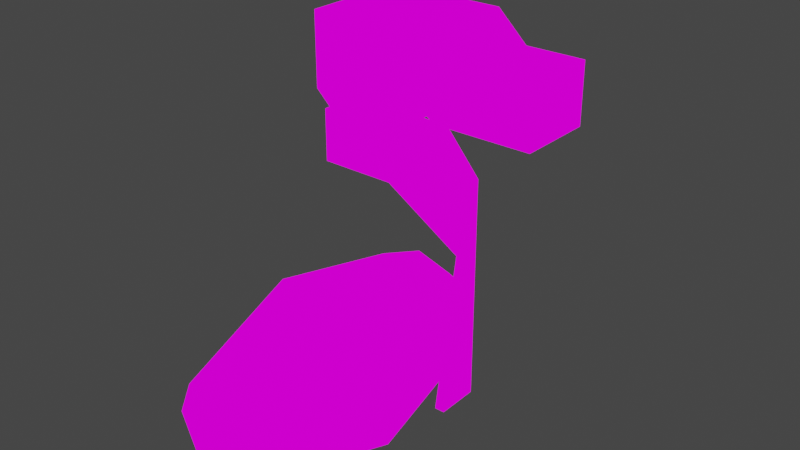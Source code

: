 # Source: security_camera.blend  (saved by Blender 3.0.42; exported with 4.5.12 LTS)
import bpy
from mathutils import Matrix  # noqa: F401  (used for matrix-valued properties, if any)

bpy.ops.wm.read_factory_settings(use_empty=True)
scene = bpy.context.scene
scene.name = 'Scene'

# ---- collections
col_collection = bpy.data.collections.new('Collection'); scene.collection.children.link(col_collection)

# ---- images (referenced by path relative to the original .blend; pixels are not part of the script)
import os
ASSET_DIR = os.environ.get("B2B_ASSET_DIR", "")  # directory of the original .blend (textures are referenced by path, not embedded)
HERE = os.path.dirname(os.path.abspath(__file__))  # packed textures are extracted next to this script under _unpacked/

def load_image(name, relpath, width, height, colorspace="sRGB"):
    """Load a texture the original file referenced (path relative to the .blend, or extracted next to this script)."""
    p = next((c for c in (os.path.join(HERE, relpath), os.path.join(ASSET_DIR, relpath)) if relpath and os.path.exists(c)), "")
    if p:
        img = bpy.data.images.load(p, check_existing=True)
        img.name = name
    else:  # same state as the original file: an image datablock whose file is absent (Cycles renders it pink)
        img = bpy.data.images.new(name, width, height)
        img.source = "FILE"
        img.filepath = "//" + (relpath or name)
    img.colorspace_settings.name = colorspace
    return img
img_security_camera_png_001 = load_image('security_camera.png.001', 'security_camera.png', 1024, 1024, 'sRGB')

# ---- materials (node trees are filled in below, after node groups)
mat_security_camera = bpy.data.materials.new('security_camera')
mat_security_camera.use_transparent_shadow = False

# ---- material node trees
mat_security_camera.use_nodes = True; mat_security_camera.node_tree.nodes.clear()
_N = mat_security_camera.node_tree.nodes; _L = mat_security_camera.node_tree.links
n0 = _N.new('ShaderNodeOutputMaterial'); n0.name = 'Material Output'; n0.location = (300, 300)
n1 = _N.new('ShaderNodeEmission'); n1.name = 'Emission'; n1.location = (10, 300)
n2 = _N.new('ShaderNodeTexImage'); n2.name = 'Image Texture'; n2.location = (-280, 280)
n2.image = img_security_camera_png_001
_L.new(n1.outputs[0], n0.inputs[0])
_L.new(n2.outputs[0], n1.inputs[0])
n0.is_active_output = True

# ---- world
world_world = bpy.data.worlds.new('World'); scene.world = world_world
world_world.use_nodes = True; world_world.node_tree.nodes.clear()
_N = world_world.node_tree.nodes; _L = world_world.node_tree.links
n0 = _N.new('ShaderNodeOutputWorld'); n0.name = 'World Output'; n0.location = (300, 300)
n1 = _N.new('ShaderNodeBackground'); n1.name = 'Background'; n1.location = (10, 300)
n1.inputs[0].default_value = (0.05088, 0.05088, 0.05088, 1.0)
_L.new(n1.outputs[0], n0.inputs[0])
n0.is_active_output = True
world_world.color = (0.05088, 0.05088, 0.05088)
world_world.use_sun_shadow = False
world_world.sun_shadow_jitter_overblur = 0.0

# ---- meshes
me_camera = bpy.data.meshes.new('camera')
me_camera.from_pydata([(1.657e-09, -0.3162, -0.03323), (-0.05037, -0.3162, -0.05409), (-0.07123, -0.3162, -0.1045), (-0.05037, -0.3162, -0.1548), (7.885e-09, -0.3162, -0.1757), (0.05037, -0.3162, -0.1548), (0.07123, -0.3162, -0.1045), (0.05037, -0.3162, -0.05409), (-4.127e-10, -0.1143, 0.02497), (-0.09152, -0.1143, -0.01294), (-0.1294, -0.1143, -0.1045), (-0.09152, -0.1143, -0.196), (1.09e-08, -0.1143, -0.2339), (0.09152, -0.1143, -0.196), (0.1294, -0.1143, -0.1045), (0.09152, -0.1143, -0.01294), (2.29e-10, 0.06188, -0.01153), (-0.06571, 0.06188, -0.03875), (-0.09293, 0.06188, -0.1045), (-0.06571, 0.06188, -0.1702), (8.353e-09, 0.06188, -0.1974), (0.06571, 0.06188, -0.1702), (0.09293, 0.06188, -0.1045), (0.06571, 0.06188, -0.03875), (6.571e-11, 0.132, -0.0778), (-0.01885, 0.132, -0.08561), (-0.02666, 0.132, -0.1045), (-0.01885, 0.132, -0.1233), (2.397e-09, 0.132, -0.1311), (0.01885, 0.132, -0.1233), (0.02666, 0.132, -0.1045), (0.01885, 0.132, -0.08561), (0.1501, -0.01358, -0.1404), (0.1501, -0.01358, 0.06837), (0.1501, -0.07211, -0.1404), (0.1501, -0.0349, 0.06837), (0.1501, -0.01358, 0.1693), (0.1501, -0.06704, 0.1693), (0.1012, -0.01358, 0.2265), (0.1012, -0.06704, 0.2265), (-0.04819, -0.01358, 0.2265), (-0.04819, -0.06704, 0.2265), (-0.04819, -0.01358, 0.1554), (-0.04819, -0.06704, 0.1554), (0.05487, -0.01358, 0.1554), (0.05487, -0.06704, 0.1554), (0.1363, -0.01358, 0.06837), (0.1363, -0.0349, 0.06837), (0.1363, -0.01358, -0.1404), (0.1363, -0.07211, -0.1404), (-0.08408, -0.04335, 0.2382), (-0.08408, -0.04335, 0.3407), (-0.08408, 0.07456, 0.2382), (-0.08408, 0.1106, 0.3407), (0.08408, -0.04335, 0.2382), (0.08408, -0.04335, 0.3407), (0.08408, 0.07456, 0.2382), (0.08408, 0.1106, 0.3407), (-0.08408, 0.2003, 0.1125), (-0.08408, 0.2364, 0.2149), (0.08408, 0.2003, 0.1125), (0.08408, 0.2364, 0.2149), (-0.08408, 0.3317, 0.1125), (-0.08408, 0.3317, 0.2149), (0.08408, 0.3317, 0.1125), (0.08408, 0.3317, 0.2149), (2.98e-08, -0.099, 0.2382), (2.98e-08, -0.099, 0.3407)], [], [(0, 7, 15, 8), (6, 5, 13, 14), (4, 3, 11, 12), (2, 1, 9, 10), (7, 6, 14, 15), (5, 4, 12, 13), (3, 2, 10, 11), (1, 0, 8, 9), (10, 9, 17, 18), (15, 14, 22, 23), (13, 12, 20, 21), (11, 10, 18, 19), (9, 8, 16, 17), (8, 15, 23, 16), (14, 13, 21, 22), (12, 11, 19, 20), (16, 23, 31, 24), (22, 21, 29, 30), (20, 19, 27, 28), (18, 17, 25, 26), (23, 22, 30, 31), (21, 20, 28, 29), (19, 18, 26, 27), (17, 16, 24, 25), (25, 24, 31, 30, 29, 28, 27, 26), (1, 2, 3, 4, 5, 6, 7, 0), (32, 33, 35, 34), (35, 33, 36, 37), (37, 36, 38, 39), (39, 38, 40, 41), (41, 40, 42, 43), (43, 42, 44, 45), (45, 44, 46, 47), (47, 46, 48, 49), (32, 48, 46, 33), (35, 47, 49, 34), (34, 49, 48, 32), (33, 46, 44, 36), (37, 45, 47, 35), (41, 43, 45, 39), (37, 39, 45), (38, 44, 42, 40), (38, 36, 44), (50, 51, 53, 52), (57, 56, 60, 61), (56, 57, 55, 54), (66, 67, 51, 50), (52, 56, 54, 66, 50), (57, 53, 51, 67, 55), (61, 60, 64, 65), (56, 52, 58, 60), (53, 57, 61, 59), (52, 53, 59, 58), (62, 63, 65, 64), (60, 58, 62, 64), (59, 61, 65, 63), (58, 59, 63, 62), (54, 55, 67, 66)])
me_camera.polygons.foreach_set('use_smooth', [1, 1, 1, 1, 1, 1, 1, 1, 1, 1, 1, 1, 1, 1, 1, 1, 1, 1, 1, 1, 1, 1, 1, 1, 1, 1, 0, 0, 0, 0, 0, 0, 0, 0, 0, 0, 0, 0, 0, 0, 0, 0, 0, 0, 0, 0, 0, 0, 0, 0, 0, 0, 0, 0, 0, 0, 0, 0])
_uv = me_camera.uv_layers.new(name='UVMap')
_uv.uv.foreach_set('vector', [0.656, 0.5979, 0.6081, 0.5993, 0.6363, 0.5044, 0.6377, 0.4987, 0.5761, 0.5369, 0.5782, 0.4552, 0.6296, 0.5022, 0.6327, 0.5058, 0.6117, 0.4007, 0.657, 0.4026, 0.6308, 0.4911, 0.6289, 0.496, 0.6886, 0.4593, 0.6886, 0.5395, 0.6368, 0.4931, 0.6341, 0.49, 0.6081, 0.5993, 0.5761, 0.5369, 0.6327, 0.5058, 0.6363, 0.5044, 0.5782, 0.4552, 0.6117, 0.4007, 0.6289, 0.496, 0.6296, 0.5022, 0.657, 0.4026, 0.6886, 0.4593, 0.6341, 0.49, 0.6308, 0.4911, 0.6886, 0.5395, 0.656, 0.5979, 0.6377, 0.4987, 0.6368, 0.4931, 0.6341, 0.49, 0.6368, 0.4931, 0.6343, 0.4963, 0.6338, 0.4956, 0.6363, 0.5044, 0.6327, 0.5058, 0.6333, 0.498, 0.6342, 0.498, 0.6296, 0.5022, 0.6289, 0.496, 0.6326, 0.4965, 0.6328, 0.4975, 0.6308, 0.4911, 0.6341, 0.49, 0.6338, 0.4956, 0.6331, 0.4956, 0.6368, 0.4931, 0.6377, 0.4987, 0.6344, 0.4974, 0.6343, 0.4963, 0.6377, 0.4987, 0.6363, 0.5044, 0.6342, 0.498, 0.6344, 0.4974, 0.6327, 0.5058, 0.6296, 0.5022, 0.6328, 0.4975, 0.6333, 0.498, 0.6289, 0.496, 0.6308, 0.4911, 0.6331, 0.4956, 0.6326, 0.4965, 0.6344, 0.4974, 0.6342, 0.498, 0.6343, 0.4948, 0.634, 0.4959, 0.6333, 0.498, 0.6328, 0.4975, 0.6335, 0.4964, 0.6338, 0.496, 0.6326, 0.4965, 0.6331, 0.4956, 0.6335, 0.4964, 0.6334, 0.4965, 0.6338, 0.4956, 0.6343, 0.4963, 0.6338, 0.4963, 0.6337, 0.4963, 0.6342, 0.498, 0.6333, 0.498, 0.6338, 0.496, 0.6343, 0.4948, 0.6328, 0.4975, 0.6326, 0.4965, 0.6334, 0.4965, 0.6335, 0.4964, 0.6331, 0.4956, 0.6338, 0.4956, 0.6337, 0.4963, 0.6335, 0.4964, 0.6343, 0.4963, 0.6344, 0.4974, 0.634, 0.4959, 0.6338, 0.4963, 0.6338, 0.4963, 0.634, 0.4959, 0.6343, 0.4948, 0.6338, 0.496, 0.6335, 0.4964, 0.6334, 0.4965, 0.6335, 0.4964, 0.6337, 0.4963, 0.09718, 0.8312, 0.0177, 0.4955, 0.09718, 0.1597, 0.289, 0.02065, 0.4809, 0.1597, 0.5604, 0.4955, 0.4809, 0.8312, 0.289, 0.9703, 0.8796, 0.8765, 0.8796, 0.5766, 0.9775, 0.5766, 0.9775, 0.8765, 0.9775, 0.5766, 0.8796, 0.5766, 0.8796, 0.5766, 0.9775, 0.5766, 0.9775, 0.5766, 0.8796, 0.5766, 0.8796, 0.5766, 0.9775, 0.5766, 0.9775, 0.5766, 0.8796, 0.5766, 0.8796, 0.5766, 0.9775, 0.5766, 0.9775, 0.5766, 0.8796, 0.5766, 0.8796, 0.5766, 0.9775, 0.5766, 0.9775, 0.5766, 0.8796, 0.5766, 0.8796, 0.5766, 0.9775, 0.5766, 0.9775, 0.5766, 0.8796, 0.5766, 0.8796, 0.5766, 0.9775, 0.5766, 0.9775, 0.5766, 0.8796, 0.5766, 0.8796, 0.5766, 0.9775, 0.5766, 0.8796, 0.8765, 0.8796, 0.5766, 0.8796, 0.5766, 0.8796, 0.5766, 0.9775, 0.5766, 0.9775, 0.5766, 0.9775, 0.5766, 0.9775, 0.8765, 0.9775, 0.8765, 0.9775, 0.5766, 0.8796, 0.5766, 0.8796, 0.8765, 0.8796, 0.5766, 0.8796, 0.5766, 0.8796, 0.5766, 0.8796, 0.5766, 0.9775, 0.5766, 0.9775, 0.5766, 0.9775, 0.5766, 0.9775, 0.5766, 0.9775, 0.5766, 0.9775, 0.5766, 0.9775, 0.5766, 0.9775, 0.5766, 0.9775, 0.5766, 0.9775, 0.5766, 0.9775, 0.5766, 0.8796, 0.5766, 0.8796, 0.5766, 0.8796, 0.5766, 0.8796, 0.5766, 0.8796, 0.5766, 0.8796, 0.5766, 0.8796, 0.5766, 0.7473, 0.5641, 0.7473, 0.7464, 0.7862, 0.7464, 0.7771, 0.5641, 0.7862, 0.7464, 0.7771, 0.5641, 0.8089, 0.3403, 0.818, 0.5226, 0.7771, 0.5641, 0.7862, 0.7464, 0.7473, 0.7464, 0.7473, 0.5641, 0.7913, 0.5641, 0.7913, 0.7464, 0.77, 0.7464, 0.77, 0.5641, 0.77, 0.4509, 0.8125, 0.4509, 0.8125, 0.2411, 0.7913, 0.1421, 0.77, 0.2411, 0.8125, 0.5151, 0.77, 0.5151, 0.77, 0.2411, 0.7913, 0.1421, 0.8125, 0.2411, 0.818, 0.5226, 0.8089, 0.3403, 0.8421, 0.3403, 0.8421, 0.5226, 0.8125, 0.5641, 0.77, 0.5641, 0.77, 0.3403, 0.8125, 0.3403, 0.77, 0.5151, 0.8125, 0.5151, 0.8125, 0.7389, 0.77, 0.7389, 0.7771, 0.5641, 0.7862, 0.7464, 0.818, 0.5226, 0.8089, 0.3403, 0.77, 0.3403, 0.77, 0.5226, 0.8125, 0.5226, 0.8125, 0.3403, 0.8125, 0.6747, 0.77, 0.6747, 0.77, 0.9085, 0.8125, 0.9085, 0.77, 0.7389, 0.8125, 0.7389, 0.8125, 0.9085, 0.77, 0.9085, 0.8089, 0.3403, 0.818, 0.5226, 0.8421, 0.5226, 0.8421, 0.3403, 0.8125, 0.5641, 0.8125, 0.7464, 0.7913, 0.7464, 0.7913, 0.5641])
me_camera.materials.append(mat_security_camera)
me_camera.use_remesh_fix_poles = True
me_camera.use_remesh_preserve_attributes = False
me_camera.update()
arm_armature = bpy.data.armatures.new('Armature')  # bones are not reproduced

# ---- objects
ob_armature = bpy.data.objects.new('Armature', arm_armature)
ob_camera = bpy.data.objects.new('camera', me_camera)

# ---- transforms, parenting, visibility, modifiers, constraints
ob_armature.location = (0.0, 0.0, 0.0)
ob_camera.parent = ob_armature
ob_camera.location = (0.0, 0.0, 0.0)
_vg = ob_camera.vertex_groups.new(name='Root')
_vg.add([50, 51, 52, 53, 54, 55, 56, 57, 58, 59, 60, 61, 62, 63, 64, 65, 66, 67], 1.0, 'REPLACE')
_vg = ob_camera.vertex_groups.new(name='bar')
_vg.add([32, 33, 34, 35, 36, 37, 38, 39, 40, 41, 42, 43, 44, 45, 46, 47, 48, 49], 1.0, 'REPLACE')
_vg = ob_camera.vertex_groups.new(name='head')
_vg.add([0, 1, 2, 3, 4, 5, 6, 7, 8, 9, 10, 11, 12, 13, 14, 15, 16, 17, 18, 19, 20, 21, 22, 23, 24, 25, 26, 27, 28, 29, 30, 31], 1.0, 'REPLACE')
_m = ob_camera.modifiers.new('Armature', 'ARMATURE')
_m.object = ob_armature

# ---- collection membership
col_collection.objects.link(ob_armature)
col_collection.objects.link(ob_camera)

# ---- scene / render settings (as saved in the file)
scene.frame_start = 1; scene.frame_end = 250; scene.frame_set(1)
scene.render.engine = 'BLENDER_EEVEE_NEXT'
scene.cycles.sampling_pattern = 'TABULATED_SOBOL'
scene.cycles.use_light_tree = False
scene.view_settings.view_transform = 'Filmic'
bpy.context.view_layer.update()

# ---- added for rendering (the .blend has no active camera): camera
cam_auto = bpy.data.cameras.new('AutoCamera')
cam_auto.lens = 50.0
cam_auto.sensor_width = 36.0
cam_auto.clip_end = 1000.0
ob_auto_camera = bpy.data.objects.new('AutoCamera', cam_auto)
scene.collection.objects.link(ob_auto_camera)
ob_auto_camera.location = (0.852257, -1.00252, 0.726906)
ob_auto_camera.rotation_euler = (1.09748, -7.21219e-08, 0.694738)
scene.camera = ob_auto_camera
bpy.context.view_layer.update()
